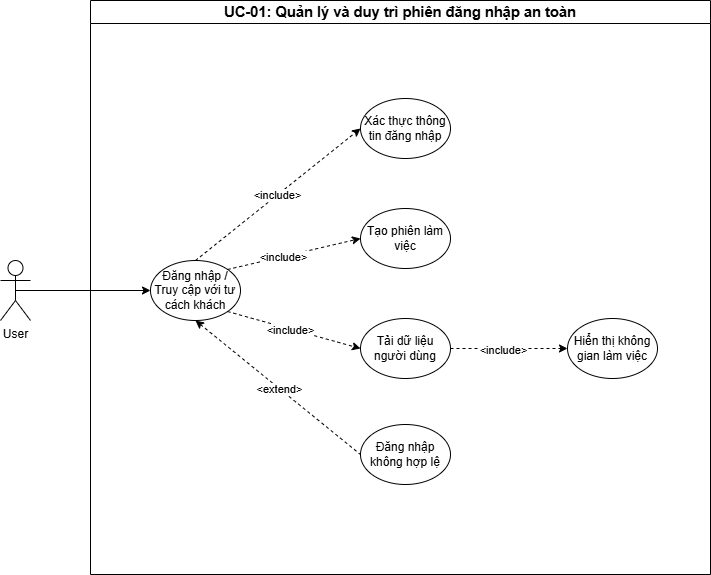

The diagram above was exported from draw.io. Its source (the exported page's mxGraphModel, read from the mxfile embedded in the PNG):
<mxGraphModel dx="1191" dy="694" grid="0" gridSize="10" guides="1" tooltips="1" connect="1" arrows="1" fold="1" page="0" pageScale="1" pageWidth="1654" pageHeight="1169" math="0" shadow="0">
  <root>
    <mxCell id="0" />
    <mxCell id="1" parent="0" />
    <mxCell id="kgYd0Vd2Med3DGyvx54t-6" edge="1" parent="1" source="kgYd0Vd2Med3DGyvx54t-1" style="rounded=0;orthogonalLoop=1;jettySize=auto;html=1;exitX=0.5;exitY=0.5;exitDx=0;exitDy=0;exitPerimeter=0;entryX=0;entryY=0.5;entryDx=0;entryDy=0;" target="kgYd0Vd2Med3DGyvx54t-5">
      <mxGeometry relative="1" as="geometry" />
    </mxCell>
    <mxCell id="kgYd0Vd2Med3DGyvx54t-1" parent="1" style="shape=umlActor;verticalLabelPosition=bottom;verticalAlign=top;html=1;outlineConnect=0;" value="User" vertex="1">
      <mxGeometry height="60" width="30" x="70" y="340" as="geometry" />
    </mxCell>
    <mxCell id="kgYd0Vd2Med3DGyvx54t-4" parent="1" style="swimlane;whiteSpace=wrap;html=1;" value="&lt;span style=&quot;font-weight:normal;&quot; id=&quot;docs-internal-guid-9e629bc9-7fff-60b6-3bf7-0f47d39fdc86&quot;&gt;&lt;span style=&quot;font-size: 11pt; font-family: Arial, sans-serif; background-color: transparent; font-weight: 700; font-variant: normal; vertical-align: baseline; white-space: pre-wrap;&quot;&gt;UC-01: Quản lý và duy trì phiên đăng nhập an toàn&lt;/span&gt;&lt;/span&gt;" vertex="1">
      <mxGeometry height="574" width="620" x="160" y="80" as="geometry" />
    </mxCell>
    <mxCell id="kgYd0Vd2Med3DGyvx54t-11" edge="1" parent="kgYd0Vd2Med3DGyvx54t-4" source="kgYd0Vd2Med3DGyvx54t-5" style="rounded=0;orthogonalLoop=1;jettySize=auto;html=1;exitX=0.5;exitY=0;exitDx=0;exitDy=0;entryX=0;entryY=0.5;entryDx=0;entryDy=0;dashed=1;" target="kgYd0Vd2Med3DGyvx54t-8">
      <mxGeometry relative="1" as="geometry" />
    </mxCell>
    <mxCell id="kgYd0Vd2Med3DGyvx54t-20" connectable="0" parent="kgYd0Vd2Med3DGyvx54t-11" style="edgeLabel;html=1;align=center;verticalAlign=middle;resizable=0;points=[];" value="&amp;lt;include&amp;gt;" vertex="1">
      <mxGeometry relative="1" x="-0.0027" y="1" as="geometry">
        <mxPoint as="offset" />
      </mxGeometry>
    </mxCell>
    <mxCell id="kgYd0Vd2Med3DGyvx54t-12" edge="1" parent="kgYd0Vd2Med3DGyvx54t-4" source="kgYd0Vd2Med3DGyvx54t-5" style="rounded=0;orthogonalLoop=1;jettySize=auto;html=1;exitX=1;exitY=0;exitDx=0;exitDy=0;entryX=0;entryY=0.5;entryDx=0;entryDy=0;dashed=1;" target="kgYd0Vd2Med3DGyvx54t-9">
      <mxGeometry relative="1" as="geometry" />
    </mxCell>
    <mxCell id="kgYd0Vd2Med3DGyvx54t-21" connectable="0" parent="kgYd0Vd2Med3DGyvx54t-12" style="edgeLabel;html=1;align=center;verticalAlign=middle;resizable=0;points=[];" value="&amp;lt;include&amp;gt;" vertex="1">
      <mxGeometry relative="1" x="-0.1714" as="geometry">
        <mxPoint as="offset" />
      </mxGeometry>
    </mxCell>
    <mxCell id="kgYd0Vd2Med3DGyvx54t-13" edge="1" parent="kgYd0Vd2Med3DGyvx54t-4" source="kgYd0Vd2Med3DGyvx54t-5" style="rounded=0;orthogonalLoop=1;jettySize=auto;html=1;exitX=1;exitY=1;exitDx=0;exitDy=0;entryX=0;entryY=0.5;entryDx=0;entryDy=0;dashed=1;" target="kgYd0Vd2Med3DGyvx54t-10">
      <mxGeometry relative="1" as="geometry" />
    </mxCell>
    <mxCell id="kgYd0Vd2Med3DGyvx54t-22" connectable="0" parent="kgYd0Vd2Med3DGyvx54t-13" style="edgeLabel;html=1;align=center;verticalAlign=middle;resizable=0;points=[];" value="&amp;lt;include&amp;gt;" vertex="1">
      <mxGeometry relative="1" x="-0.0827" y="-1" as="geometry">
        <mxPoint x="2" as="offset" />
      </mxGeometry>
    </mxCell>
    <mxCell id="kgYd0Vd2Med3DGyvx54t-5" parent="kgYd0Vd2Med3DGyvx54t-4" style="ellipse;whiteSpace=wrap;html=1;" value="Đăng nhập / Truy cập với tư cách khách" vertex="1">
      <mxGeometry height="60" width="90" x="60" y="260" as="geometry" />
    </mxCell>
    <mxCell id="kgYd0Vd2Med3DGyvx54t-8" parent="kgYd0Vd2Med3DGyvx54t-4" style="ellipse;whiteSpace=wrap;html=1;" value="Xác thực thông tin đăng nhập" vertex="1">
      <mxGeometry height="60" width="90" x="270" y="98" as="geometry" />
    </mxCell>
    <mxCell id="kgYd0Vd2Med3DGyvx54t-9" parent="kgYd0Vd2Med3DGyvx54t-4" style="ellipse;whiteSpace=wrap;html=1;" value="Tạo phiên làm việc" vertex="1">
      <mxGeometry height="60" width="90" x="270" y="208" as="geometry" />
    </mxCell>
    <mxCell id="kgYd0Vd2Med3DGyvx54t-16" edge="1" parent="kgYd0Vd2Med3DGyvx54t-4" source="kgYd0Vd2Med3DGyvx54t-10" style="edgeStyle=orthogonalEdgeStyle;rounded=0;orthogonalLoop=1;jettySize=auto;html=1;exitX=1;exitY=0.5;exitDx=0;exitDy=0;entryX=0;entryY=0.5;entryDx=0;entryDy=0;dashed=1;" target="kgYd0Vd2Med3DGyvx54t-15">
      <mxGeometry relative="1" as="geometry" />
    </mxCell>
    <mxCell id="kgYd0Vd2Med3DGyvx54t-23" connectable="0" parent="kgYd0Vd2Med3DGyvx54t-16" style="edgeLabel;html=1;align=center;verticalAlign=middle;resizable=0;points=[];" value="&amp;lt;include&amp;gt;" vertex="1">
      <mxGeometry relative="1" x="-0.1013" y="-1" as="geometry">
        <mxPoint as="offset" />
      </mxGeometry>
    </mxCell>
    <mxCell id="kgYd0Vd2Med3DGyvx54t-10" parent="kgYd0Vd2Med3DGyvx54t-4" style="ellipse;whiteSpace=wrap;html=1;" value="Tải dữ liệu người dùng" vertex="1">
      <mxGeometry height="60" width="90" x="270" y="318" as="geometry" />
    </mxCell>
    <mxCell id="kgYd0Vd2Med3DGyvx54t-15" parent="kgYd0Vd2Med3DGyvx54t-4" style="ellipse;whiteSpace=wrap;html=1;" value="Hiển thị không gian làm việc" vertex="1">
      <mxGeometry height="60" width="90" x="477" y="318" as="geometry" />
    </mxCell>
    <mxCell id="kgYd0Vd2Med3DGyvx54t-17" parent="kgYd0Vd2Med3DGyvx54t-4" style="ellipse;whiteSpace=wrap;html=1;" value="Đăng nhập không hợp lệ" vertex="1">
      <mxGeometry height="60" width="90" x="270" y="424" as="geometry" />
    </mxCell>
    <mxCell id="kgYd0Vd2Med3DGyvx54t-18" edge="1" parent="kgYd0Vd2Med3DGyvx54t-4" source="kgYd0Vd2Med3DGyvx54t-5" style="rounded=0;orthogonalLoop=1;jettySize=auto;html=1;exitX=0.5;exitY=1;exitDx=0;exitDy=0;entryX=0;entryY=0.5;entryDx=0;entryDy=0;endArrow=none;endFill=0;startArrow=classic;startFill=1;dashed=1;" target="kgYd0Vd2Med3DGyvx54t-17">
      <mxGeometry relative="1" as="geometry" />
    </mxCell>
    <mxCell id="kgYd0Vd2Med3DGyvx54t-19" connectable="0" parent="kgYd0Vd2Med3DGyvx54t-18" style="edgeLabel;html=1;align=center;verticalAlign=middle;resizable=0;points=[];" value="&amp;lt;extend&amp;gt;" vertex="1">
      <mxGeometry relative="1" x="0.0195" y="-1" as="geometry">
        <mxPoint as="offset" />
      </mxGeometry>
    </mxCell>
  </root>
</mxGraphModel>